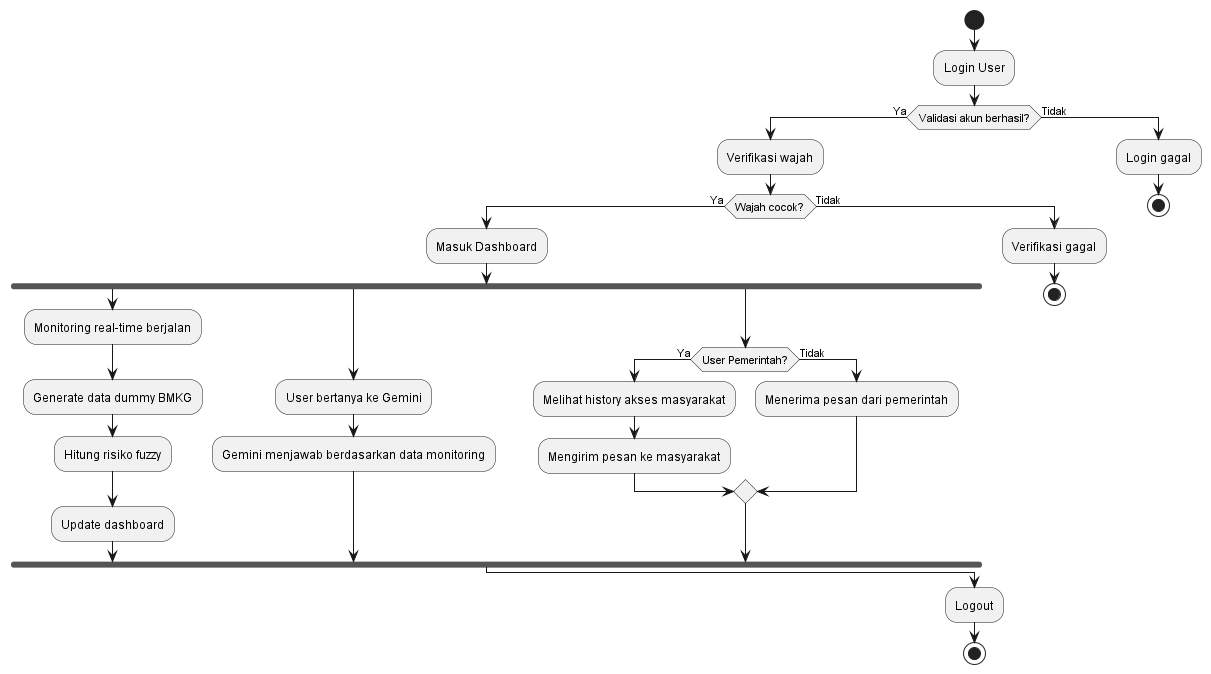

The diagram above was rendered by PlantUML. Its source (embedded in the PNG):
@startuml
skinparam linetype ortho

start

:Login User;

if (Validasi akun berhasil?) then (Ya)
    :Verifikasi wajah;

    if (Wajah cocok?) then (Ya)
        :Masuk Dashboard;

        fork
            :Monitoring real-time berjalan;
            :Generate data dummy BMKG;
            :Hitung risiko fuzzy;
            :Update dashboard;
        fork again
            :User bertanya ke Gemini;
            :Gemini menjawab berdasarkan data monitoring;
        fork again
            if (User Pemerintah?) then (Ya)
                :Melihat history akses masyarakat;
                :Mengirim pesan ke masyarakat;
            else (Tidak)
                :Menerima pesan dari pemerintah;
            endif
        end fork

    else (Tidak)
        :Verifikasi gagal;
        stop
    endif

else (Tidak)
    :Login gagal;
    stop
endif

:Logout;
stop

@enduml